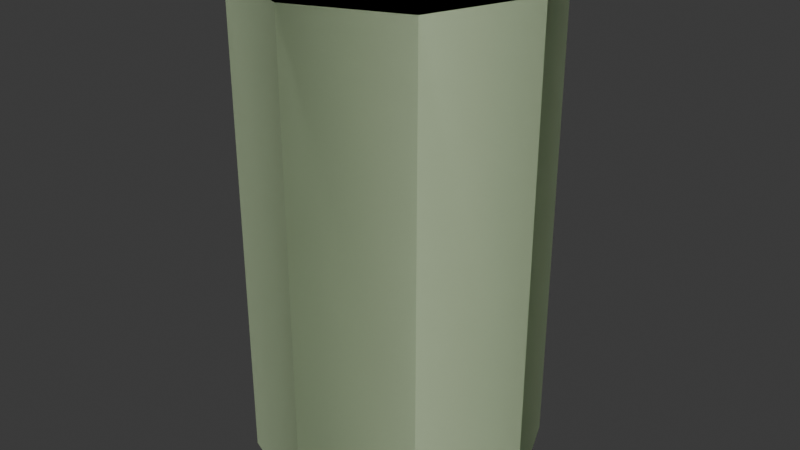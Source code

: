 # Source: InteractionHelper.blend  (saved by Blender 4.2.67; exported with 4.5.12 LTS)
import bpy
from mathutils import Matrix  # noqa: F401  (used for matrix-valued properties, if any)

bpy.ops.wm.read_factory_settings(use_empty=True)
scene = bpy.context.scene
scene.name = 'Scene'

# ---- collections
col_lod0 = bpy.data.collections.new('LOD0'); scene.collection.children.link(col_lod0)
col_colliders = bpy.data.collections.new('Colliders'); scene.collection.children.link(col_colliders)
col_bush = bpy.data.collections.new('Bush'); col_colliders.children.link(col_bush)
col_firegeo = bpy.data.collections.new('FireGeo'); col_colliders.children.link(col_firegeo)

# ---- materials (node trees are filled in below, after node groups)
mat_material = bpy.data.materials.new('Material')
mat_default_7898c33735efbbb0 = bpy.data.materials.new('Default_7898C33735EFBBB0')
mat_default_7898c33735efbbb0.diffuse_color = (0.588, 0.7219, 0.4637, 1.0)

# ---- material node trees
mat_material.use_nodes = True; mat_material.node_tree.nodes.clear()
_N = mat_material.node_tree.nodes; _L = mat_material.node_tree.links
n0 = _N.new('ShaderNodeBsdfPrincipled'); n0.name = 'Principled BSDF'; n0.location = (10, 300)
n1 = _N.new('ShaderNodeOutputMaterial'); n1.name = 'Material Output'; n1.location = (300, 300)
_L.new(n0.outputs[0], n1.inputs[0])
n1.is_active_output = True
mat_default_7898c33735efbbb0.use_nodes = True; mat_default_7898c33735efbbb0.node_tree.nodes.clear()
_N = mat_default_7898c33735efbbb0.node_tree.nodes; _L = mat_default_7898c33735efbbb0.node_tree.links
n0 = _N.new('ShaderNodeBsdfPrincipled'); n0.name = 'Principled BSDF'; n0.location = (10, 300)
n0.inputs[0].default_value = (0.588, 0.7219, 0.4637, 1.0)
n1 = _N.new('ShaderNodeOutputMaterial'); n1.name = 'Material Output'; n1.location = (300, 300)
_L.new(n0.outputs[0], n1.inputs[0])
n1.is_active_output = True

# ---- world
world_world = bpy.data.worlds.new('World'); scene.world = world_world
world_world.use_nodes = True; world_world.node_tree.nodes.clear()
_N = world_world.node_tree.nodes; _L = world_world.node_tree.links
n0 = _N.new('ShaderNodeOutputWorld'); n0.name = 'World Output'; n0.location = (300, 300)
n1 = _N.new('ShaderNodeBackground'); n1.name = 'Background'; n1.location = (10, 300)
n1.inputs[0].default_value = (0.05088, 0.05088, 0.05088, 1.0)
_L.new(n1.outputs[0], n0.inputs[0])
n0.is_active_output = True
world_world.color = (0.05088, 0.05088, 0.05088)
world_world.sun_shadow_jitter_overblur = 0.0

# ---- meshes
me_cylinder = bpy.data.meshes.new('Cylinder')
me_cylinder.from_pydata([(0.0, 1.0, -1.0), (0.0, 1.0, 1.0), (0.7071, 0.7071, -1.0), (0.7071, 0.7071, 1.0), (1.0, 0.0, -1.0), (1.0, 0.0, 1.0), (0.7071, -0.7071, -1.0), (0.7071, -0.7071, 1.0), (0.0, -1.0, -1.0), (0.0, -1.0, 1.0), (-0.7071, -0.7071, -1.0), (-0.7071, -0.7071, 1.0), (-1.0, 0.0, -1.0), (-1.0, 0.0, 1.0), (-0.7071, 0.7071, -1.0), (-0.7071, 0.7071, 1.0)], [], [(0, 1, 3, 2), (2, 3, 5, 4), (4, 5, 7, 6), (6, 7, 9, 8), (8, 9, 11, 10), (10, 11, 13, 12), (3, 1, 15, 13, 11, 9, 7, 5), (12, 13, 15, 14), (14, 15, 1, 0), (0, 2, 4, 6, 8, 10, 12, 14)])
_uv = me_cylinder.uv_layers.new(name='UVMap')
_uv.uv.foreach_set('vector', [1.0, 0.5, 1.0, 1.0, 0.875, 1.0, 0.875, 0.5, 0.875, 0.5, 0.875, 1.0, 0.75, 1.0, 0.75, 0.5, 0.75, 0.5, 0.75, 1.0, 0.625, 1.0, 0.625, 0.5, 0.625, 0.5, 0.625, 1.0, 0.5, 1.0, 0.5, 0.5, 0.5, 0.5, 0.5, 1.0, 0.375, 1.0, 0.375, 0.5, 0.375, 0.5, 0.375, 1.0, 0.25, 1.0, 0.25, 0.5, 0.4197, 0.4197, 0.25, 0.49, 0.08029, 0.4197, 0.01, 0.25, 0.08029, 0.08029, 0.25, 0.01, 0.4197, 0.08029, 0.49, 0.25, 0.25, 0.5, 0.25, 1.0, 0.125, 1.0, 0.125, 0.5, 0.125, 0.5, 0.125, 1.0, 0.0, 1.0, 0.0, 0.5, 0.75, 0.49, 0.9197, 0.4197, 0.99, 0.25, 0.9197, 0.08029, 0.75, 0.01, 0.5803, 0.08029, 0.51, 0.25, 0.5803, 0.4197])
me_cylinder.materials.append(mat_material)
me_cylinder.update()
me_cylinder_002 = bpy.data.meshes.new('Cylinder.002')
me_cylinder_002.from_pydata([(0.0, 1.0, -1.0), (0.0, 1.0, 1.0), (0.7071, 0.7071, -1.0), (0.7071, 0.7071, 1.0), (1.0, 0.0, -1.0), (1.0, 0.0, 1.0), (0.7071, -0.7071, -1.0), (0.7071, -0.7071, 1.0), (0.0, -1.0, -1.0), (0.0, -1.0, 1.0), (-0.7071, -0.7071, -1.0), (-0.7071, -0.7071, 1.0), (-1.0, 0.0, -1.0), (-1.0, 0.0, 1.0), (-0.7071, 0.7071, -1.0), (-0.7071, 0.7071, 1.0)], [], [(0, 1, 3, 2), (2, 3, 5, 4), (4, 5, 7, 6), (6, 7, 9, 8), (8, 9, 11, 10), (10, 11, 13, 12), (3, 1, 15, 13, 11, 9, 7, 5), (12, 13, 15, 14), (14, 15, 1, 0), (0, 2, 4, 6, 8, 10, 12, 14)])
_uv = me_cylinder_002.uv_layers.new(name='UVMap')
_uv.uv.foreach_set('vector', [1.0, 0.5, 1.0, 1.0, 0.875, 1.0, 0.875, 0.5, 0.875, 0.5, 0.875, 1.0, 0.75, 1.0, 0.75, 0.5, 0.75, 0.5, 0.75, 1.0, 0.625, 1.0, 0.625, 0.5, 0.625, 0.5, 0.625, 1.0, 0.5, 1.0, 0.5, 0.5, 0.5, 0.5, 0.5, 1.0, 0.375, 1.0, 0.375, 0.5, 0.375, 0.5, 0.375, 1.0, 0.25, 1.0, 0.25, 0.5, 0.4197, 0.4197, 0.25, 0.49, 0.08029, 0.4197, 0.01, 0.25, 0.08029, 0.08029, 0.25, 0.01, 0.4197, 0.08029, 0.49, 0.25, 0.25, 0.5, 0.25, 1.0, 0.125, 1.0, 0.125, 0.5, 0.125, 0.5, 0.125, 1.0, 0.0, 1.0, 0.0, 0.5, 0.75, 0.49, 0.9197, 0.4197, 0.99, 0.25, 0.9197, 0.08029, 0.75, 0.01, 0.5803, 0.08029, 0.51, 0.25, 0.5803, 0.4197])
me_cylinder_002.materials.append(mat_default_7898c33735efbbb0)
me_cylinder_002.update()

# ---- objects
ob_interactionhelper_lod0 = bpy.data.objects.new('InteractionHelper_LOD0', me_cylinder)
ob_ucl_interactionhelper = bpy.data.objects.new('UCL_InteractionHelper', me_cylinder_002)

# ---- transforms, parenting, visibility, modifiers, constraints
ob_interactionhelper_lod0.location = (0.0, 0.0, 0.0)
ob_interactionhelper_lod0.scale = (0.375, 0.375, 0.625)
ob_ucl_interactionhelper.location = (0.0, 0.0, 0.0)
ob_ucl_interactionhelper.scale = (0.375, 0.375, 0.625)

# ---- collection membership
col_lod0.objects.link(ob_interactionhelper_lod0)
col_firegeo.objects.link(ob_ucl_interactionhelper)

# ---- scene / render settings (as saved in the file)
scene.frame_start = 1; scene.frame_end = 250; scene.frame_set(1)
scene.render.engine = 'BLENDER_EEVEE_NEXT'
bpy.context.view_layer.update()

# ---- added for rendering (the .blend has no active camera and no usable light): camera, sun
cam_auto = bpy.data.cameras.new('AutoCamera')
cam_auto.lens = 50.0
cam_auto.sensor_width = 36.0
cam_auto.clip_end = 1000.0
ob_auto_camera = bpy.data.objects.new('AutoCamera', cam_auto)
scene.collection.objects.link(ob_auto_camera)
ob_auto_camera.location = (1.51678, -1.82013, 1.21342)
ob_auto_camera.rotation_euler = (1.09748, -7.21219e-08, 0.694738)
scene.camera = ob_auto_camera
light_auto_sun = bpy.data.lights.new('AutoSun', 'SUN')
light_auto_sun.energy = 3.0
light_auto_sun.angle = 0.0523599
ob_auto_sun = bpy.data.objects.new('AutoSun', light_auto_sun)
scene.collection.objects.link(ob_auto_sun)
ob_auto_sun.rotation_euler = (0.872665, 0.174533, 0.523599)
bpy.context.view_layer.update()
